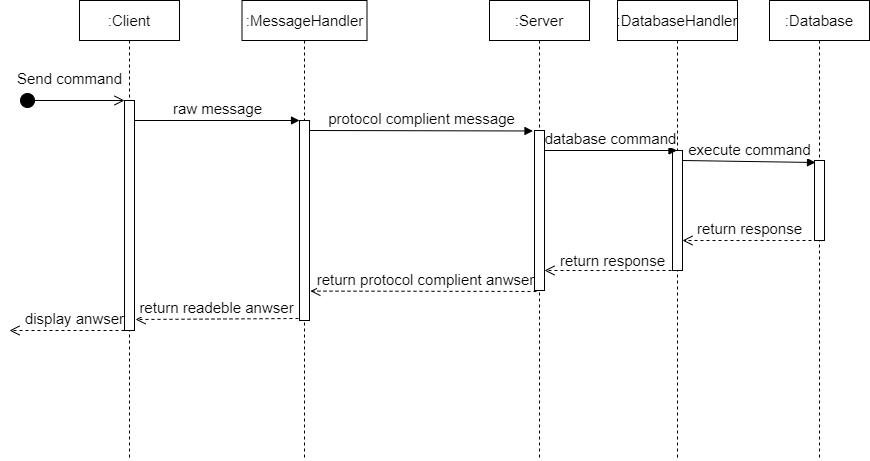

The diagram above was exported from draw.io. Its source (the exported page's mxGraphModel, read from the mxfile embedded in the PNG):
<mxGraphModel dx="2249" dy="737" grid="1" gridSize="10" guides="1" tooltips="1" connect="1" arrows="1" fold="1" page="1" pageScale="1" pageWidth="827" pageHeight="1169" math="0" shadow="0">
  <root>
    <mxCell id="0" />
    <mxCell id="1" parent="0" />
    <mxCell id="MPQW7X0lcV9sK0pEQSF--20" value=":Client&lt;br style=&quot;font-size: 15px;&quot;&gt;" style="shape=umlLifeline;perimeter=lifelinePerimeter;whiteSpace=wrap;html=1;container=1;collapsible=0;recursiveResize=0;outlineConnect=0;fontSize=15;" parent="1" vertex="1">
      <mxGeometry x="70" y="60" width="100" height="460" as="geometry" />
    </mxCell>
    <mxCell id="MPQW7X0lcV9sK0pEQSF--21" value="Send command" style="html=1;verticalAlign=bottom;startArrow=circle;startFill=1;endArrow=open;startSize=6;endSize=8;fontSize=15;" parent="1" edge="1">
      <mxGeometry x="-0.0476" y="10" width="80" relative="1" as="geometry">
        <mxPoint x="10" y="160" as="sourcePoint" />
        <mxPoint x="115" y="160" as="targetPoint" />
        <mxPoint as="offset" />
      </mxGeometry>
    </mxCell>
    <mxCell id="MPQW7X0lcV9sK0pEQSF--22" value="" style="html=1;points=[];perimeter=orthogonalPerimeter;fontSize=15;" parent="1" vertex="1">
      <mxGeometry x="115" y="160" width="10" height="230" as="geometry" />
    </mxCell>
    <mxCell id="MPQW7X0lcV9sK0pEQSF--23" value=":MessageHandler" style="shape=umlLifeline;perimeter=lifelinePerimeter;whiteSpace=wrap;html=1;container=1;collapsible=0;recursiveResize=0;outlineConnect=0;fontSize=15;" parent="1" vertex="1">
      <mxGeometry x="232.5" y="60" width="125" height="460" as="geometry" />
    </mxCell>
    <mxCell id="MPQW7X0lcV9sK0pEQSF--24" value="" style="html=1;points=[];perimeter=orthogonalPerimeter;fontSize=15;" parent="1" vertex="1">
      <mxGeometry x="290" y="180" width="10" height="200" as="geometry" />
    </mxCell>
    <mxCell id="MPQW7X0lcV9sK0pEQSF--25" value="raw message" style="html=1;verticalAlign=bottom;endArrow=block;fontSize=15;" parent="1" target="MPQW7X0lcV9sK0pEQSF--24" edge="1">
      <mxGeometry width="80" relative="1" as="geometry">
        <mxPoint x="125" y="180" as="sourcePoint" />
        <mxPoint x="205" y="180" as="targetPoint" />
      </mxGeometry>
    </mxCell>
    <mxCell id="MPQW7X0lcV9sK0pEQSF--26" value=":Server" style="shape=umlLifeline;perimeter=lifelinePerimeter;whiteSpace=wrap;html=1;container=1;collapsible=0;recursiveResize=0;outlineConnect=0;fontSize=15;" parent="1" vertex="1">
      <mxGeometry x="480" y="60" width="100" height="460" as="geometry" />
    </mxCell>
    <mxCell id="MPQW7X0lcV9sK0pEQSF--27" value="" style="html=1;points=[];perimeter=orthogonalPerimeter;fontSize=15;" parent="1" vertex="1">
      <mxGeometry x="525" y="190" width="10" height="160" as="geometry" />
    </mxCell>
    <mxCell id="MPQW7X0lcV9sK0pEQSF--29" value="protocol complient message" style="html=1;verticalAlign=bottom;endArrow=block;entryX=-0.15;entryY=0.003;entryDx=0;entryDy=0;entryPerimeter=0;fontSize=15;" parent="1" target="MPQW7X0lcV9sK0pEQSF--27" edge="1">
      <mxGeometry width="80" relative="1" as="geometry">
        <mxPoint x="300" y="190" as="sourcePoint" />
        <mxPoint x="380" y="190" as="targetPoint" />
      </mxGeometry>
    </mxCell>
    <mxCell id="MPQW7X0lcV9sK0pEQSF--30" value=":DatabaseHandler" style="shape=umlLifeline;perimeter=lifelinePerimeter;whiteSpace=wrap;html=1;container=1;collapsible=0;recursiveResize=0;outlineConnect=0;fontSize=15;" parent="1" vertex="1">
      <mxGeometry x="608" y="60" width="120" height="460" as="geometry" />
    </mxCell>
    <mxCell id="MPQW7X0lcV9sK0pEQSF--31" value="" style="html=1;points=[];perimeter=orthogonalPerimeter;fontSize=15;" parent="1" vertex="1">
      <mxGeometry x="663" y="210" width="10" height="120" as="geometry" />
    </mxCell>
    <mxCell id="MPQW7X0lcV9sK0pEQSF--32" value="database command" style="html=1;verticalAlign=bottom;endArrow=block;fontSize=15;" parent="1" edge="1">
      <mxGeometry width="80" relative="1" as="geometry">
        <mxPoint x="535" y="210" as="sourcePoint" />
        <mxPoint x="667.5" y="210" as="targetPoint" />
      </mxGeometry>
    </mxCell>
    <mxCell id="MPQW7X0lcV9sK0pEQSF--33" value=":Database" style="shape=umlLifeline;perimeter=lifelinePerimeter;whiteSpace=wrap;html=1;container=1;collapsible=0;recursiveResize=0;outlineConnect=0;fontSize=15;" parent="1" vertex="1">
      <mxGeometry x="760" y="60" width="100" height="460" as="geometry" />
    </mxCell>
    <mxCell id="MPQW7X0lcV9sK0pEQSF--34" value="" style="html=1;points=[];perimeter=orthogonalPerimeter;fontSize=15;" parent="1" vertex="1">
      <mxGeometry x="805" y="220" width="10" height="80" as="geometry" />
    </mxCell>
    <mxCell id="MPQW7X0lcV9sK0pEQSF--35" value="execute command" style="html=1;verticalAlign=bottom;endArrow=block;fontSize=15;entryX=0.1;entryY=0.025;entryDx=0;entryDy=0;entryPerimeter=0;" parent="1" edge="1" target="MPQW7X0lcV9sK0pEQSF--34">
      <mxGeometry width="80" relative="1" as="geometry">
        <mxPoint x="673" y="220" as="sourcePoint" />
        <mxPoint x="794" y="220" as="targetPoint" />
      </mxGeometry>
    </mxCell>
    <mxCell id="MPQW7X0lcV9sK0pEQSF--36" value="return response" style="html=1;verticalAlign=bottom;endArrow=open;dashed=1;endSize=8;fontSize=15;exitX=0.3;exitY=1;exitDx=0;exitDy=0;exitPerimeter=0;" parent="1" target="MPQW7X0lcV9sK0pEQSF--31" edge="1" source="MPQW7X0lcV9sK0pEQSF--34">
      <mxGeometry relative="1" as="geometry">
        <mxPoint x="793" y="300" as="sourcePoint" />
        <mxPoint x="678" y="301" as="targetPoint" />
      </mxGeometry>
    </mxCell>
    <mxCell id="MPQW7X0lcV9sK0pEQSF--38" value="" style="html=1;verticalAlign=bottom;endArrow=open;dashed=1;endSize=8;exitX=0.5;exitY=1;exitDx=0;exitDy=0;exitPerimeter=0;fontSize=15;" parent="1" source="MPQW7X0lcV9sK0pEQSF--31" target="MPQW7X0lcV9sK0pEQSF--27" edge="1">
      <mxGeometry relative="1" as="geometry">
        <mxPoint x="670" y="330" as="sourcePoint" />
        <mxPoint x="590" y="330" as="targetPoint" />
      </mxGeometry>
    </mxCell>
    <mxCell id="MPQW7X0lcV9sK0pEQSF--39" value="return protocol complient anwser" style="html=1;verticalAlign=bottom;endArrow=open;dashed=1;endSize=8;entryX=1.083;entryY=0.853;entryDx=0;entryDy=0;entryPerimeter=0;fontSize=15;exitX=0.2;exitY=1.006;exitDx=0;exitDy=0;exitPerimeter=0;" parent="1" target="MPQW7X0lcV9sK0pEQSF--24" edge="1" source="MPQW7X0lcV9sK0pEQSF--27">
      <mxGeometry x="-0.0226" relative="1" as="geometry">
        <mxPoint x="485" y="351" as="sourcePoint" />
        <mxPoint x="375" y="350" as="targetPoint" />
        <mxPoint as="offset" />
      </mxGeometry>
    </mxCell>
    <mxCell id="MPQW7X0lcV9sK0pEQSF--40" value="return readeble anwser" style="html=1;verticalAlign=bottom;endArrow=open;dashed=1;endSize=8;fontSize=15;exitX=-0.1;exitY=0.99;exitDx=0;exitDy=0;exitPerimeter=0;" parent="1" edge="1" source="MPQW7X0lcV9sK0pEQSF--24">
      <mxGeometry relative="1" as="geometry">
        <mxPoint x="255" y="380" as="sourcePoint" />
        <mxPoint x="126" y="379" as="targetPoint" />
      </mxGeometry>
    </mxCell>
    <mxCell id="MPQW7X0lcV9sK0pEQSF--41" value="&lt;span style=&quot;font-size: 15px; background-color: rgb(255, 255, 255);&quot;&gt;return response&lt;/span&gt;" style="text;html=1;align=center;verticalAlign=middle;resizable=0;points=[];autosize=1;strokeColor=none;fontSize=15;" parent="1" vertex="1">
      <mxGeometry x="543" y="310" width="120" height="20" as="geometry" />
    </mxCell>
    <mxCell id="MPQW7X0lcV9sK0pEQSF--42" value="display anwser" style="html=1;verticalAlign=bottom;endArrow=open;dashed=1;endSize=8;fontSize=15;" parent="1" edge="1">
      <mxGeometry x="-0.125" relative="1" as="geometry">
        <mxPoint x="115" y="390" as="sourcePoint" />
        <mxPoint y="390" as="targetPoint" />
        <mxPoint as="offset" />
      </mxGeometry>
    </mxCell>
  </root>
</mxGraphModel>